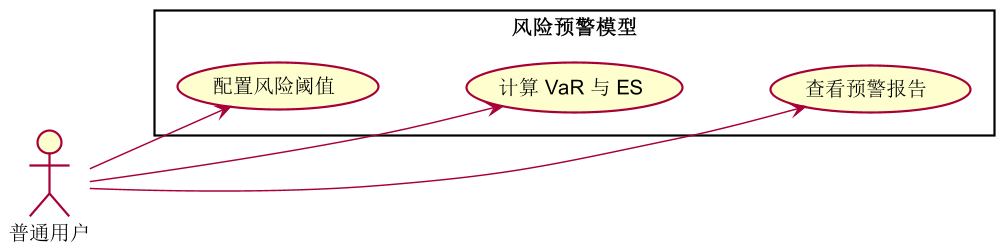

The diagram above was rendered by PlantUML. Its source (embedded in the PNG):
@startuml
left to right direction
skinparam shadowing false
skinparam dpi 140
actor "普通用户" as U
rectangle "风险预警模型" {
  usecase "配置风险阈值" as UC1
  usecase "计算 VaR 与 ES" as UC2
  usecase "查看预警报告" as UC3
}
U --> UC1
U --> UC2
U --> UC3
UC1 -[hidden]down- UC2
UC2 -[hidden]down- UC3
@enduml